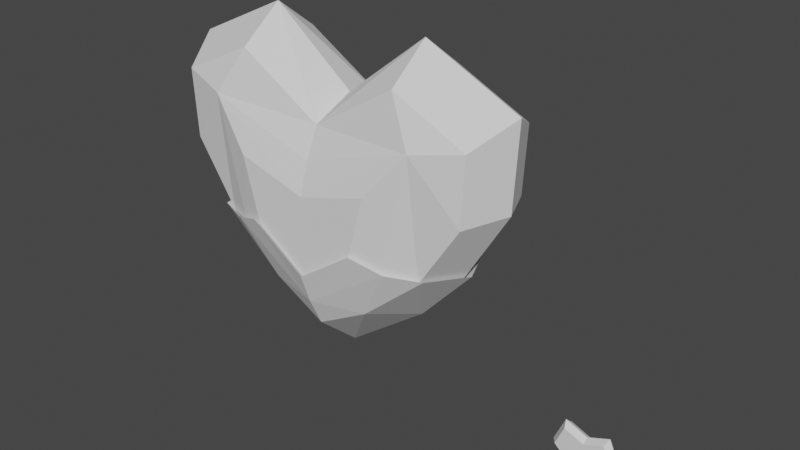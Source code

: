 # Source: Heart.blend  (saved by Blender 3.1.7; exported with 4.5.12 LTS)
import bpy
from mathutils import Matrix  # noqa: F401  (used for matrix-valued properties, if any)

bpy.ops.wm.read_factory_settings(use_empty=True)
scene = bpy.context.scene
scene.name = 'Scene'

# ---- collections
col_collection = bpy.data.collections.new('Collection'); scene.collection.children.link(col_collection)

# ---- world
world_world = bpy.data.worlds.new('World'); scene.world = world_world
world_world.use_nodes = True; world_world.node_tree.nodes.clear()
_N = world_world.node_tree.nodes; _L = world_world.node_tree.links
n0 = _N.new('ShaderNodeOutputWorld'); n0.name = 'World Output'; n0.location = (300, 300)
n1 = _N.new('ShaderNodeBackground'); n1.name = 'Background'; n1.location = (10, 300)
n1.inputs[0].default_value = (0.05088, 0.05088, 0.05088, 1.0)
_L.new(n1.outputs[0], n0.inputs[0])
n0.is_active_output = True
world_world.color = (0.05088, 0.05088, 0.05088)
world_world.use_sun_shadow = False
world_world.sun_shadow_jitter_overblur = 0.0

# ---- meshes
me_heart = bpy.data.meshes.new('Heart')
me_heart.from_pydata([(0.0, 8.21e-08, 0.07267), (-2.747, -1.005e-07, 4.25), (-1.974, 7.356e-09, 1.783), (0.0, -8.674e-08, 3.935), (-1.2, 4.4e-08, 0.9443), (-1.282, -1.309e-07, 4.947), (-2.671, -4.236e-08, 2.92), (0.0, -0.6616, 0.6544), (-2.432, -0.6616, 3.905), (-1.729, -0.6616, 1.897), (0.0, -0.6616, 3.66), (-0.7815, -0.6616, 1.085), (-1.291, -0.6616, 4.448), (-2.373, -0.6616, 2.87), (0.0, -1.005, 2.733), (0.0, -0.8587, 1.076), (-0.8219, -1.005, 2.071), (-1.078, -1.005, 3.048), (0.0, -1.005, 1.5), (-1.261, -0.8587, 1.907), (-1.688, -0.8587, 3.761), (0.0, -0.8587, 3.21), (2.747, -1.005e-07, 4.25), (1.974, 7.356e-09, 1.783), (1.2, 4.4e-08, 0.9443), (1.282, -1.309e-07, 4.947), (2.671, -4.236e-08, 2.92), (2.432, -0.6616, 3.905), (1.729, -0.6616, 1.897), (0.7815, -0.6616, 1.085), (1.291, -0.6616, 4.448), (2.373, -0.6616, 2.87), (0.8219, -1.005, 2.071), (1.078, -1.005, 3.048), (1.261, -0.8587, 1.907), (1.688, -0.8587, 3.761), (0.0, 0.6616, 0.6544), (-2.432, 0.6616, 3.905), (-1.729, 0.6616, 1.897), (0.0, 0.6616, 3.66), (-0.7815, 0.6616, 1.085), (-1.291, 0.6616, 4.448), (-2.373, 0.6616, 2.87), (0.0, 1.005, 2.733), (0.0, 0.8587, 1.076), (-0.8219, 1.005, 2.071), (-1.078, 1.005, 3.048), (0.0, 1.005, 1.499), (-1.261, 0.8587, 1.907), (-1.688, 0.8587, 3.761), (0.0, 0.8587, 3.21), (2.432, 0.6616, 3.905), (1.729, 0.6616, 1.897), (0.7815, 0.6616, 1.085), (1.291, 0.6616, 4.448), (2.373, 0.6616, 2.87), (0.8219, 1.005, 2.071), (1.078, 1.005, 3.048), (1.261, 0.8587, 1.907), (1.688, 0.8587, 3.761)], [], [(5, 12, 10, 3), (0, 7, 11, 4), (4, 11, 9, 2), (2, 9, 13, 6), (6, 13, 8, 1), (1, 8, 12, 5), (20, 21, 10, 12), (11, 15, 19, 9), (7, 15, 11), (13, 20, 8), (9, 19, 20, 13), (16, 19, 15, 18), (17, 20, 19, 16), (14, 21, 20, 17), (16, 18, 14, 17), (20, 12, 8), (25, 3, 10, 30), (0, 24, 29, 7), (24, 23, 28, 29), (23, 26, 31, 28), (26, 22, 27, 31), (22, 25, 30, 27), (35, 30, 10, 21), (29, 28, 34, 15), (7, 29, 15), (31, 27, 35), (28, 31, 35, 34), (32, 18, 15, 34), (33, 32, 34, 35), (14, 33, 35, 21), (32, 33, 14, 18), (35, 27, 30), (5, 3, 39, 41), (0, 4, 40, 36), (4, 2, 38, 40), (2, 6, 42, 38), (6, 1, 37, 42), (1, 5, 41, 37), (49, 41, 39, 50), (40, 38, 48, 44), (36, 40, 44), (42, 37, 49), (38, 42, 49, 48), (45, 47, 44, 48), (46, 45, 48, 49), (43, 46, 49, 50), (45, 46, 43, 47), (49, 37, 41), (25, 54, 39, 3), (0, 36, 53, 24), (24, 53, 52, 23), (23, 52, 55, 26), (26, 55, 51, 22), (22, 51, 54, 25), (59, 50, 39, 54), (53, 44, 58, 52), (36, 44, 53), (55, 59, 51), (52, 58, 59, 55), (56, 58, 44, 47), (57, 59, 58, 56), (43, 50, 59, 57), (56, 47, 43, 57), (59, 54, 51)])
_uv = me_heart.uv_layers.new(name='UVMap')
_uv.uv.foreach_set('vector', [0.2554, 0.9979, 0.2534, 0.8967, 0.5156, 0.7367, 0.5156, 0.7925, 0.5156, 0.00808, 0.5156, 0.1262, 0.3569, 0.2137, 0.2719, 0.1851, 0.2719, 0.1851, 0.3569, 0.2137, 0.1646, 0.3785, 0.1147, 0.3553, 0.1147, 0.3553, 0.1646, 0.3785, 0.03361, 0.5761, -0.02688, 0.5863, -0.02688, 0.5863, 0.03361, 0.5761, 0.02168, 0.7864, -0.0422, 0.8564, -0.0422, 0.8564, 0.02168, 0.7864, 0.2534, 0.8967, 0.2554, 0.9979, 0.1728, 0.7571, 0.5156, 0.6452, 0.5156, 0.7367, 0.2534, 0.8967, 0.3569, 0.2137, 0.5156, 0.2118, 0.2595, 0.3806, 0.1646, 0.3785, 0.5156, 0.1262, 0.5156, 0.2118, 0.3569, 0.2137, 0.03361, 0.5761, 0.1728, 0.7571, 0.02168, 0.7864, 0.1646, 0.3785, 0.2595, 0.3806, 0.1728, 0.7571, 0.03361, 0.5761, 0.3487, 0.414, 0.2595, 0.3806, 0.5156, 0.2118, 0.5156, 0.298, 0.2966, 0.6124, 0.1728, 0.7571, 0.2595, 0.3806, 0.3487, 0.414, 0.5156, 0.5484, 0.5156, 0.6452, 0.1728, 0.7571, 0.2966, 0.6124, 0.3487, 0.414, 0.5156, 0.298, 0.5156, 0.5484, 0.2966, 0.6124, 0.1728, 0.7571, 0.2534, 0.8967, 0.02168, 0.7864, 0.7759, 0.9979, 0.5156, 0.7925, 0.5156, 0.7367, 0.7778, 0.8967, 0.5156, 0.00808, 0.7594, 0.1851, 0.6743, 0.2137, 0.5156, 0.1262, 0.7594, 0.1851, 0.9166, 0.3553, 0.8667, 0.3785, 0.6743, 0.2137, 0.9166, 0.3553, 1.058, 0.5863, 0.9976, 0.5761, 0.8667, 0.3785, 1.058, 0.5863, 1.073, 0.8564, 1.01, 0.7864, 0.9976, 0.5761, 1.073, 0.8564, 0.7759, 0.9979, 0.7778, 0.8967, 1.01, 0.7864, 0.8584, 0.7571, 0.7778, 0.8967, 0.5156, 0.7367, 0.5156, 0.6452, 0.6743, 0.2137, 0.8667, 0.3785, 0.7717, 0.3806, 0.5156, 0.2118, 0.5156, 0.1262, 0.6743, 0.2137, 0.5156, 0.2118, 0.9976, 0.5761, 1.01, 0.7864, 0.8584, 0.7571, 0.8667, 0.3785, 0.9976, 0.5761, 0.8584, 0.7571, 0.7717, 0.3806, 0.6825, 0.414, 0.5156, 0.298, 0.5156, 0.2118, 0.7717, 0.3806, 0.7346, 0.6124, 0.6825, 0.414, 0.7717, 0.3806, 0.8584, 0.7571, 0.5156, 0.5484, 0.7346, 0.6124, 0.8584, 0.7571, 0.5156, 0.6452, 0.6825, 0.414, 0.7346, 0.6124, 0.5156, 0.5484, 0.5156, 0.298, 0.8584, 0.7571, 1.01, 0.7864, 0.7778, 0.8967, 0.2554, 0.9979, 0.5156, 0.7925, 0.5156, 0.7367, 0.2534, 0.8967, 0.5156, 0.00808, 0.2719, 0.1851, 0.3569, 0.2137, 0.5156, 0.1262, 0.2719, 0.1851, 0.1147, 0.3553, 0.1646, 0.3785, 0.3569, 0.2137, 0.1147, 0.3553, -0.02688, 0.5863, 0.03361, 0.5761, 0.1646, 0.3785, -0.02688, 0.5863, -0.0422, 0.8564, 0.02168, 0.7864, 0.03361, 0.5761, -0.0422, 0.8564, 0.2554, 0.9979, 0.2534, 0.8967, 0.02168, 0.7864, 0.1728, 0.7571, 0.2534, 0.8967, 0.5156, 0.7367, 0.5156, 0.6452, 0.3569, 0.2137, 0.1646, 0.3785, 0.2595, 0.3806, 0.5156, 0.2118, 0.5156, 0.1262, 0.3569, 0.2137, 0.5156, 0.2118, 0.03361, 0.5761, 0.02168, 0.7864, 0.1728, 0.7571, 0.1646, 0.3785, 0.03361, 0.5761, 0.1728, 0.7571, 0.2595, 0.3806, 0.3487, 0.414, 0.5156, 0.2977, 0.5156, 0.2118, 0.2595, 0.3806, 0.2966, 0.6124, 0.3487, 0.414, 0.2595, 0.3806, 0.1728, 0.7571, 0.5156, 0.5484, 0.2966, 0.6124, 0.1728, 0.7571, 0.5156, 0.6452, 0.3487, 0.414, 0.2966, 0.6124, 0.5156, 0.5484, 0.5156, 0.2977, 0.1728, 0.7571, 0.02168, 0.7864, 0.2534, 0.8967, 0.7759, 0.9979, 0.7778, 0.8967, 0.5156, 0.7367, 0.5156, 0.7925, 0.5156, 0.00808, 0.5156, 0.1262, 0.6743, 0.2137, 0.7594, 0.1851, 0.7594, 0.1851, 0.6743, 0.2137, 0.8667, 0.3785, 0.9166, 0.3553, 0.9166, 0.3553, 0.8667, 0.3785, 0.9976, 0.5761, 1.058, 0.5863, 1.058, 0.5863, 0.9976, 0.5761, 1.01, 0.7864, 1.073, 0.8564, 1.073, 0.8564, 1.01, 0.7864, 0.7778, 0.8967, 0.7759, 0.9979, 0.8584, 0.7571, 0.5156, 0.6452, 0.5156, 0.7367, 0.7778, 0.8967, 0.6743, 0.2137, 0.5156, 0.2118, 0.7717, 0.3806, 0.8667, 0.3785, 0.5156, 0.1262, 0.5156, 0.2118, 0.6743, 0.2137, 0.9976, 0.5761, 0.8584, 0.7571, 1.01, 0.7864, 0.8667, 0.3785, 0.7717, 0.3806, 0.8584, 0.7571, 0.9976, 0.5761, 0.6825, 0.414, 0.7717, 0.3806, 0.5156, 0.2118, 0.5156, 0.2977, 0.7346, 0.6124, 0.8584, 0.7571, 0.7717, 0.3806, 0.6825, 0.414, 0.5156, 0.5484, 0.5156, 0.6452, 0.8584, 0.7571, 0.7346, 0.6124, 0.6825, 0.414, 0.5156, 0.2977, 0.5156, 0.5484, 0.7346, 0.6124, 0.8584, 0.7571, 0.7778, 0.8967, 1.01, 0.7864])
me_heart.use_remesh_fix_poles = True
me_heart.use_remesh_preserve_attributes = False
me_heart.update()
me_heartfire = bpy.data.meshes.new('HeartFire')
me_heartfire.from_pydata([(-8.356e-09, 6.831e-08, -1.493), (-2.102, -1.125e-08, 0.3274), (-1.278, 2.775e-08, -0.5649), (-8.356e-09, -0.7043, -0.8735), (-1.84, -0.7043, 0.4486), (-0.8319, -0.7043, -0.415), (-8.356e-09, -0.9141, -0.425), (-0.8748, -1.07, 0.6348), (-8.356e-09, -1.07, 0.02695), (-1.342, -0.9141, 0.4597), (2.102, -1.125e-08, 0.3274), (1.278, 2.775e-08, -0.5649), (1.84, -0.7043, 0.4486), (0.8319, -0.7043, -0.415), (0.8748, -1.07, 0.6348), (1.342, -0.9141, 0.4597), (-8.356e-09, 0.7043, -0.8735), (-1.84, 0.7043, 0.4486), (-0.8319, 0.7043, -0.415), (-8.356e-09, 0.9141, -0.425), (-0.8748, 1.07, 0.6348), (-8.356e-09, 1.07, 0.02528), (-1.342, 0.9141, 0.4597), (1.84, 0.7043, 0.4486), (0.8319, 0.7043, -0.415), (0.8748, 1.07, 0.6348), (1.342, 0.9141, 0.4597)], [], [(0, 3, 5, 2), (2, 5, 4, 1), (5, 6, 9, 4), (3, 6, 5), (7, 9, 6, 8), (0, 11, 13, 3), (11, 10, 12, 13), (13, 12, 15, 6), (3, 13, 6), (14, 8, 6, 15), (0, 2, 18, 16), (2, 1, 17, 18), (18, 17, 22, 19), (16, 18, 19), (20, 21, 19, 22), (0, 16, 24, 11), (11, 24, 23, 10), (24, 19, 26, 23), (16, 19, 24), (25, 26, 19, 21)])
_uv = me_heartfire.uv_layers.new(name='UVMap')
_uv.uv.foreach_set('vector', [0.4961, 0.02628, 0.4961, 0.277, 0.1593, 0.4626, -0.02117, 0.4019, -0.02117, 0.4019, 0.1593, 0.4626, -0.2488, 0.8123, -0.3548, 0.7632, 0.1593, 0.4626, 0.4961, 0.4586, -0.04738, 0.8168, -0.2488, 0.8123, 0.4961, 0.277, 0.4961, 0.4586, 0.1593, 0.4626, 0.1419, 0.8877, -0.04738, 0.8168, 0.4961, 0.4586, 0.4961, 0.6416, 0.4961, 0.02628, 1.013, 0.4019, 0.8329, 0.4626, 0.4961, 0.277, 1.013, 0.4019, 1.347, 0.7632, 1.241, 0.8123, 0.8329, 0.4626, 0.8329, 0.4626, 1.241, 0.8123, 1.04, 0.8168, 0.4961, 0.4586, 0.4961, 0.277, 0.8329, 0.4626, 0.4961, 0.4586, 0.8503, 0.8877, 0.4961, 0.6416, 0.4961, 0.4586, 1.04, 0.8168, 0.4961, 0.02628, -0.02117, 0.4019, 0.1593, 0.4626, 0.4961, 0.277, -0.02117, 0.4019, -0.3548, 0.7632, -0.2488, 0.8123, 0.1593, 0.4626, 0.1593, 0.4626, -0.2488, 0.8123, -0.04738, 0.8168, 0.4961, 0.4586, 0.4961, 0.277, 0.1593, 0.4626, 0.4961, 0.4586, 0.1419, 0.8877, 0.4961, 0.6409, 0.4961, 0.4586, -0.04738, 0.8168, 0.4961, 0.02628, 0.4961, 0.277, 0.8329, 0.4626, 1.013, 0.4019, 1.013, 0.4019, 0.8329, 0.4626, 1.241, 0.8123, 1.347, 0.7632, 0.8329, 0.4626, 0.4961, 0.4586, 1.04, 0.8168, 1.241, 0.8123, 0.4961, 0.277, 0.4961, 0.4586, 0.8329, 0.4626, 0.8503, 0.8877, 1.04, 0.8168, 0.4961, 0.4586, 0.4961, 0.6409])
me_heartfire.use_remesh_fix_poles = True
me_heartfire.use_remesh_preserve_attributes = False
me_heartfire.update()
me_heartsmall = bpy.data.meshes.new('HeartSmall')
me_heartsmall.from_pydata([(4.003, 0.0007469, -0.5186), (3.677, 0.0007469, 0.3047), (3.513, 0.0007469, -0.06872), (4.003, -0.09101, -0.4315), (4.003, 0.0007469, 0.1747), (3.714, -0.09101, 0.2308), (3.585, -0.09101, -0.06997), (4.003, -0.09101, 0.1158), (4.003, -0.09101, -0.06997), (4.003, 0.09037, -0.4315), (3.714, 0.09037, 0.2308), (3.585, 0.09037, -0.06997), (4.003, 0.09037, 0.1158), (4.003, 0.09037, -0.06997), (4.329, 0.0007469, 0.3047), (4.493, 0.0007469, -0.06872), (4.292, -0.09101, 0.2308), (4.421, -0.09101, -0.06997), (4.292, 0.09037, 0.2308), (4.421, 0.09037, -0.06997)], [], [(1, 4, 12, 10), (0, 2, 11, 9), (6, 8, 7, 5), (3, 8, 6), (2, 0, 3, 6), (4, 1, 5, 7), (1, 2, 6, 5), (11, 10, 12, 13), (9, 11, 13), (2, 1, 10, 11), (14, 18, 12, 4), (0, 9, 19, 15), (17, 16, 7, 8), (3, 17, 8), (15, 17, 3, 0), (4, 7, 16, 14), (14, 16, 17, 15), (19, 13, 12, 18), (9, 13, 19), (15, 19, 18, 14)])
_uv = me_heartsmall.uv_layers.new(name='UVMap')
_uv.uv.foreach_set('vector', [0.133, 0.9606, 0.5019, 0.8135, 0.5019, 0.7469, 0.1755, 0.8769, 0.5019, 0.02954, -0.05223, 0.5383, 0.02876, 0.5369, 0.5019, 0.1281, 0.02876, 0.5369, 0.5019, 0.5369, 0.5019, 0.7469, 0.1755, 0.8769, 0.5019, 0.1281, 0.5019, 0.5369, 0.02876, 0.5369, -0.05223, 0.5383, 0.5019, 0.02954, 0.5019, 0.1281, 0.02876, 0.5369, 0.5019, 0.8135, 0.133, 0.9606, 0.1755, 0.8769, 0.5019, 0.7469, 0.133, 0.9606, -0.05223, 0.5383, 0.02876, 0.5369, 0.1755, 0.8769, 0.02876, 0.5369, 0.1755, 0.8769, 0.5019, 0.7469, 0.5019, 0.5369, 0.5019, 0.1281, 0.02876, 0.5369, 0.5019, 0.5369, -0.05223, 0.5383, 0.133, 0.9606, 0.1755, 0.8769, 0.02876, 0.5369, 0.8708, 0.9606, 0.8282, 0.8769, 0.5019, 0.7469, 0.5019, 0.8135, 0.5019, 0.02954, 0.5019, 0.1281, 0.975, 0.5369, 1.056, 0.5383, 0.975, 0.5369, 0.8282, 0.8769, 0.5019, 0.7469, 0.5019, 0.5369, 0.5019, 0.1281, 0.975, 0.5369, 0.5019, 0.5369, 1.056, 0.5383, 0.975, 0.5369, 0.5019, 0.1281, 0.5019, 0.02954, 0.5019, 0.8135, 0.5019, 0.7469, 0.8282, 0.8769, 0.8708, 0.9606, 0.8708, 0.9606, 0.8282, 0.8769, 0.975, 0.5369, 1.056, 0.5383, 0.975, 0.5369, 0.5019, 0.5369, 0.5019, 0.7469, 0.8282, 0.8769, 0.5019, 0.1281, 0.5019, 0.5369, 0.975, 0.5369, 1.056, 0.5383, 0.975, 0.5369, 0.8282, 0.8769, 0.8708, 0.9606])
me_heartsmall.use_remesh_fix_poles = True
me_heartsmall.use_remesh_preserve_attributes = False
me_heartsmall.update()

# ---- objects
ob_heart = bpy.data.objects.new('Heart', me_heart)
ob_heartfire = bpy.data.objects.new('HeartFire', me_heartfire)
ob_heartsmall = bpy.data.objects.new('HeartSmall', me_heartsmall)

# ---- transforms, parenting, visibility, modifiers, constraints
ob_heart.location = (0.0, 0.0, 0.0)
ob_heartfire.location = (8.83e-09, 1.766e-08, 1.524)
ob_heartsmall.location = (0.0, 0.0, 0.0)

# ---- collection membership
col_collection.objects.link(ob_heart)
col_collection.objects.link(ob_heartfire)
col_collection.objects.link(ob_heartsmall)

# ---- scene / render settings (as saved in the file)
scene.frame_start = 1; scene.frame_end = 250; scene.frame_set(1)
scene.render.engine = 'BLENDER_EEVEE_NEXT'
scene.cycles.sampling_pattern = 'TABULATED_SOBOL'
scene.cycles.use_light_tree = False
scene.view_settings.view_transform = 'Filmic'
bpy.context.view_layer.update()

# ---- added for rendering (the .blend has no active camera and no usable light): camera, sun
cam_auto = bpy.data.cameras.new('AutoCamera')
cam_auto.lens = 50.0
cam_auto.sensor_width = 36.0
cam_auto.clip_end = 1000.0
ob_auto_camera = bpy.data.objects.new('AutoCamera', cam_auto)
scene.collection.objects.link(ob_auto_camera)
ob_auto_camera.location = (9.49619, -10.3476, 9.11242)
ob_auto_camera.rotation_euler = (1.09748, -7.21219e-08, 0.694738)
scene.camera = ob_auto_camera
light_auto_sun = bpy.data.lights.new('AutoSun', 'SUN')
light_auto_sun.energy = 3.0
light_auto_sun.angle = 0.0523599
ob_auto_sun = bpy.data.objects.new('AutoSun', light_auto_sun)
scene.collection.objects.link(ob_auto_sun)
ob_auto_sun.rotation_euler = (0.872665, 0.174533, 0.523599)
bpy.context.view_layer.update()
